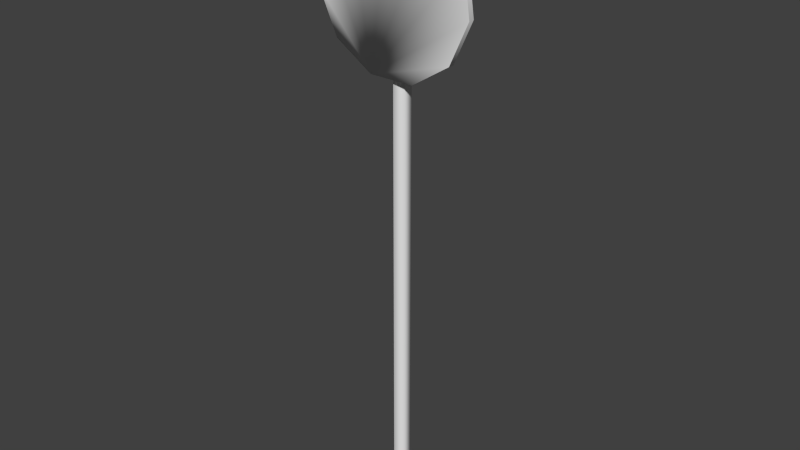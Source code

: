 # Source: sign.blend  (saved by Blender 2.74.0; exported with 4.5.12 LTS)
import bpy
from mathutils import Matrix  # noqa: F401  (used for matrix-valued properties, if any)

bpy.ops.wm.read_factory_settings(use_empty=True)
scene = bpy.context.scene
scene.name = 'Scene'

# ---- collections
col_collection_1 = bpy.data.collections.new('Collection 1'); scene.collection.children.link(col_collection_1)
col_collection_1.hide_render = True
col_collection_1.hide_viewport = True
col_collection_6 = bpy.data.collections.new('Collection 6'); scene.collection.children.link(col_collection_6)
col_collection_11 = bpy.data.collections.new('Collection 11'); scene.collection.children.link(col_collection_11)
col_collection_11.hide_render = True
col_collection_11.hide_viewport = True

# ---- world
world_world = bpy.data.worlds.new('World'); scene.world = world_world
world_world.color = (0.05088, 0.05088, 0.05088)
world_world.use_sun_shadow = False
world_world.sun_shadow_jitter_overblur = 0.0
world_world.cycles.sampling_method = 'MANUAL'
world_world.cycles.sample_map_resolution = 256

# ---- meshes
me_circle_001 = bpy.data.meshes.new('Circle.001')
me_circle_001.from_pydata([(10.03, -1.155, 189.5), (-10.47, -1.155, 189.5), (-10.47, -1.155, 194.8), (10.03, -1.155, 194.8), (-10.47, -1.675, 189.5), (10.03, -1.675, 189.5), (-10.47, -1.675, 194.8), (10.03, -1.675, 194.8), (4.406, -1.155, 189.5), (3.561, 3.803, 189.5), (1.392, 5.409, 189.5), (-1.341, 5.409, 189.5), (-3.47, 3.803, 189.5), (-4.314, -1.155, 189.5), (-4.314, -1.155, 194.8), (-3.47, 3.803, 194.8), (-1.341, 5.409, 194.8), (1.392, 5.409, 194.8), (4.406, -1.155, 194.8), (3.561, 3.803, 194.8), (3.178, 3.37, 189.5), (1.245, 4.804, 189.5), (-1.194, 4.804, 189.5), (-3.086, 3.37, 189.5), (-3.84, -1.675, 189.5), (3.932, -1.675, 189.5), (-3.84, -1.675, 194.8), (-3.086, 3.37, 194.8), (-1.194, 4.804, 194.8), (1.245, 4.804, 194.8), (3.178, 3.37, 194.8), (3.932, -1.675, 194.8), (3.932, -1.675, 217.3), (3.178, 3.37, 217.3), (1.245, 4.804, 217.3), (-1.194, 4.804, 217.3), (-3.086, 3.37, 217.3), (-3.84, -1.675, 217.3), (3.932, -1.675, 212.0), (-3.84, -1.675, 212.0), (-3.086, 3.37, 212.0), (-1.194, 4.804, 212.0), (1.245, 4.804, 212.0), (3.178, 3.37, 212.0), (3.561, 3.803, 217.3), (4.406, -1.155, 217.3), (1.392, 5.409, 217.3), (-1.341, 5.409, 217.3), (-3.47, 3.803, 217.3), (-4.314, -1.155, 217.3), (-4.314, -1.155, 212.0), (-3.47, 3.803, 212.0), (-1.341, 5.409, 212.0), (1.392, 5.409, 212.0), (3.561, 3.803, 212.0), (4.406, -1.155, 212.0), (10.03, -1.675, 217.3), (-10.47, -1.675, 217.3), (10.03, -1.675, 212.0), (-10.47, -1.675, 212.0), (10.03, -1.155, 217.3), (-10.47, -1.155, 217.3), (-10.47, -1.155, 212.0), (10.03, -1.155, 212.0), (3.412, 1.569, 227.1), (2.765, 3.56, 227.1), (1.072, 4.79, 227.1), (-1.021, 4.79, 227.1), (-2.714, 3.56, 227.1), (-3.361, 1.569, 227.1), (-2.714, -0.4213, 227.1), (-1.021, -1.652, 227.1), (1.072, -1.652, 227.1), (2.765, -0.4213, 227.1), (3.412, 1.569, -0.06644), (2.765, 3.56, -0.06644), (1.072, 4.79, -0.06644), (-1.021, 4.79, -0.06644), (-2.714, 3.56, -0.06644), (-3.361, 1.569, -0.06644), (-2.714, -0.4213, -0.06644), (-1.021, -1.652, -0.06644), (1.072, -1.652, -0.06644), (2.765, -0.4213, -0.06644), (0.02536, -3.995, 236.5), (-29.0, -3.995, 217.8), (-31.56, -3.995, 200.0), (-29.0, -3.995, 191.3), (0.02535, -3.995, 172.7), (9.014, -3.995, 174.0), (24.14, -3.995, 183.7), (17.27, -3.995, 231.4), (9.014, -3.995, 235.2), (-17.22, -3.995, 231.4), (-24.09, -3.995, 225.5), (-31.56, -3.995, 209.1), (-17.22, -3.995, 177.7), (17.27, -3.995, 177.7), (29.05, -3.995, 191.3), (29.05, -3.995, 217.8), (-8.964, -3.995, 235.2), (-24.09, -3.995, 183.7), (-8.964, -1.696, 174.0), (31.61, -3.995, 200.0), (31.61, -3.995, 209.1), (24.14, -1.696, 225.5), (24.14, -3.995, 225.5), (31.61, -1.696, 209.1), (31.61, -1.696, 200.0), (-24.09, -1.696, 183.7), (-8.964, -1.696, 235.2), (29.05, -1.696, 217.8), (29.05, -1.696, 191.3), (17.27, -1.696, 177.7), (-17.22, -1.696, 177.7), (-8.964, -3.995, 174.0), (-31.56, -1.696, 209.1), (-24.09, -1.696, 225.5), (-17.22, -1.696, 231.4), (9.014, -1.696, 235.2), (17.27, -1.696, 231.4), (24.14, -1.696, 183.7), (9.014, -1.696, 174.0), (0.02535, -1.696, 172.7), (-29.0, -1.696, 191.3), (-31.56, -1.696, 200.0), (-29.0, -1.696, 217.8), (0.02536, -1.696, 236.5)], [], [(5, 0, 3, 7), (25, 8, 0, 5), (2, 1, 4, 6), (14, 13, 1, 2), (8, 18, 3, 0), (13, 24, 4, 1), (18, 31, 7, 3), (26, 14, 2, 6), (30, 31, 18, 19), (29, 30, 19, 17), (28, 29, 17, 16), (27, 28, 16, 15), (26, 27, 15, 14), (25, 20, 9, 8), (20, 21, 10, 9), (21, 22, 11, 10), (22, 23, 12, 11), (23, 24, 13, 12), (15, 12, 13, 14), (16, 11, 12, 15), (17, 10, 11, 16), (45, 55, 54, 44), (44, 54, 53, 46), (46, 53, 52, 47), (47, 52, 51, 48), (48, 51, 50, 49), (40, 39, 50, 51), (41, 40, 51, 52), (42, 41, 52, 53), (43, 42, 53, 54), (38, 43, 54, 55), (37, 36, 48, 49), (36, 35, 47, 48), (35, 34, 46, 47), (34, 33, 44, 46), (33, 32, 45, 44), (37, 49, 61, 57), (45, 32, 56, 60), (50, 39, 59, 62), (55, 45, 60, 63), (49, 50, 62, 61), (61, 62, 59, 57), (73, 83, 74, 64), (72, 82, 83, 73), (71, 81, 82, 72), (70, 80, 81, 71), (69, 79, 80, 70), (68, 78, 79, 69), (67, 77, 78, 68), (66, 76, 77, 67), (65, 75, 76, 66), (71, 72, 66), (70, 71, 66), (69, 70, 66), (68, 69, 66), (67, 68, 66), (64, 65, 66), (73, 64, 66), (72, 73, 66), (101, 87, 124, 109), (87, 86, 125, 124), (115, 96, 114, 102), (97, 89, 122, 113), (84, 92, 119, 127), (100, 84, 127, 110), (98, 90, 121, 112), (85, 94, 117, 126), (99, 104, 107, 111), (86, 95, 116, 125), (104, 103, 108, 107), (91, 106, 105, 120), (96, 101, 109, 114), (88, 115, 102, 123), (92, 91, 120, 119), (89, 88, 123, 122), (90, 97, 113, 121), (93, 100, 110, 118), (94, 93, 118, 117), (103, 98, 112, 108), (95, 85, 126, 116), (106, 99, 111, 105), (85, 95, 115), (98, 103, 115), (97, 90, 115), (84, 100, 115), (88, 89, 115), (91, 92, 115), (99, 106, 115), (103, 104, 115), (95, 86, 115), (90, 98, 115), (100, 93, 115), (89, 97, 115), (92, 84, 115), (106, 91, 115), (104, 99, 115), (93, 94, 115), (87, 101, 115), (94, 85, 115), (101, 96, 115), (86, 87, 115), (117, 118, 102), (113, 122, 102), (112, 121, 102), (110, 127, 102), (111, 107, 102), (126, 117, 102), (120, 105, 102), (125, 116, 102), (122, 123, 102), (114, 109, 102), (127, 119, 102), (107, 108, 102), (121, 113, 102), (108, 112, 102), (118, 110, 102), (105, 111, 102), (116, 126, 102), (124, 125, 102), (109, 124, 102), (119, 120, 102), (19, 9, 10, 17), (18, 8, 9, 19), (38, 55, 63, 58), (58, 63, 60, 56), (64, 74, 75, 65)])
me_circle_001.polygons.foreach_set('use_smooth', [True] * 126)
_k = set([(0, 3), (0, 5), (0, 8), (1, 2), (1, 4), (1, 13), (2, 6), (2, 14), (3, 7), (3, 18), (4, 6), (4, 24), (5, 7), (5, 25), (6, 26), (7, 31), (8, 9), (8, 18), (9, 10), (10, 11), (11, 12), (12, 13), (13, 14), (13, 24), (14, 15), (14, 26), (15, 16), (16, 17), (17, 19), (18, 19), (18, 31), (20, 21), (20, 25), (21, 22), (22, 23), (23, 24), (26, 27), (27, 28), (28, 29), (29, 30), (30, 31), (32, 33), (32, 45), (32, 56), (33, 34), (34, 35), (35, 36), (36, 37), (37, 49), (37, 57), (38, 43), (38, 58), (39, 40), (39, 50), (39, 59), (40, 41), (41, 42), (42, 43), (44, 45), (44, 46), (45, 55), (45, 60), (46, 47), (47, 48), (48, 49), (49, 50), (49, 61), (50, 51), (50, 62), (51, 52), (52, 53), (53, 54), (54, 55), (55, 63), (56, 58), (56, 60), (57, 59), (57, 61), (58, 63), (59, 62), (60, 63), (61, 62), (64, 65), (64, 73), (65, 66), (66, 67), (67, 68), (68, 69), (69, 70), (70, 71), (71, 72), (72, 73), (84, 92), (84, 100), (85, 94), (85, 95), (86, 87), (86, 95), (87, 101), (88, 89), (88, 115), (89, 97), (90, 97), (90, 98), (91, 92), (91, 106), (93, 94), (93, 100), (96, 101), (96, 115), (98, 103), (99, 104), (99, 106), (102, 114), (102, 123), (103, 104), (105, 111), (105, 120), (107, 108), (107, 111), (108, 112), (109, 114), (109, 124), (110, 118), (110, 127), (112, 121), (113, 121), (113, 122), (116, 125), (116, 126), (117, 118), (117, 126), (119, 120), (119, 127), (122, 123), (124, 125)])
me_circle_001.attributes.new('sharp_edge', 'BOOLEAN', 'EDGE').data.foreach_set('value', [ (min(e.vertices), max(e.vertices)) in _k for e in me_circle_001.edges])
_uv = me_circle_001.uv_layers.new(name='UVMap')
_uv.uv.foreach_set('vector', [0.3301, 0.574, 0.3301, 0.5807, 0.2611, 0.5807, 0.2611, 0.574, 0.3368, 0.6591, 0.3301, 0.653, 0.3301, 0.5807, 0.3368, 0.5807, 0.2579, 0.9195, 0.327, 0.9195, 0.327, 0.9262, 0.2579, 0.9262, 0.2579, 0.8403, 0.327, 0.8403, 0.327, 0.9195, 0.2579, 0.9195, 0.3301, 0.653, 0.2611, 0.653, 0.2611, 0.5807, 0.3301, 0.5807, 0.327, 0.8403, 0.3337, 0.8342, 0.3337, 0.9195, 0.327, 0.9195, 0.2611, 0.653, 0.2544, 0.6591, 0.2544, 0.5807, 0.2611, 0.5807, 0.2512, 0.8342, 0.2579, 0.8403, 0.2579, 0.9195, 0.2512, 0.9195, 0.2653, 0.705, 0.2542, 0.6493, 0.2611, 0.653, 0.2708, 0.7065, 0.2637, 0.7314, 0.2653, 0.705, 0.2708, 0.7065, 0.2706, 0.7321, 0.2637, 0.7585, 0.2637, 0.7314, 0.2706, 0.7321, 0.27, 0.758, 0.2635, 0.7839, 0.2637, 0.7585, 0.27, 0.758, 0.2692, 0.7826, 0.2503, 0.8441, 0.2635, 0.7839, 0.2692, 0.7826, 0.2579, 0.8403, 0.3377, 0.6492, 0.3244, 0.7092, 0.3187, 0.7106, 0.3301, 0.653, 0.3244, 0.7092, 0.3244, 0.735, 0.318, 0.7354, 0.3187, 0.7106, 0.3244, 0.735, 0.3243, 0.7621, 0.3174, 0.7613, 0.318, 0.7354, 0.3243, 0.7621, 0.3228, 0.7882, 0.3173, 0.7867, 0.3174, 0.7613, 0.3228, 0.7882, 0.3339, 0.844, 0.327, 0.8403, 0.3173, 0.7867, 0.2692, 0.7826, 0.3173, 0.7867, 0.327, 0.8403, 0.2579, 0.8403, 0.27, 0.758, 0.3174, 0.7613, 0.3173, 0.7867, 0.2692, 0.7826, 0.2706, 0.7321, 0.318, 0.7354, 0.3174, 0.7613, 0.27, 0.758, 0.3905, 0.653, 0.4596, 0.653, 0.4482, 0.7106, 0.4003, 0.7065, 0.4003, 0.7065, 0.4482, 0.7106, 0.4474, 0.7354, 0.4001, 0.7321, 0.4001, 0.7321, 0.4474, 0.7354, 0.4468, 0.7613, 0.3995, 0.758, 0.3995, 0.758, 0.4468, 0.7613, 0.4467, 0.7867, 0.3987, 0.7826, 0.3987, 0.7826, 0.4467, 0.7867, 0.4564, 0.8403, 0.3873, 0.8403, 0.4522, 0.7882, 0.4634, 0.844, 0.4564, 0.8403, 0.4467, 0.7867, 0.4537, 0.7621, 0.4522, 0.7882, 0.4467, 0.7867, 0.4468, 0.7613, 0.4538, 0.735, 0.4537, 0.7621, 0.4468, 0.7613, 0.4474, 0.7354, 0.4539, 0.7092, 0.4538, 0.735, 0.4474, 0.7354, 0.4482, 0.7106, 0.4671, 0.6492, 0.4539, 0.7092, 0.4482, 0.7106, 0.4596, 0.653, 0.3797, 0.8441, 0.393, 0.7839, 0.3987, 0.7826, 0.3873, 0.8403, 0.393, 0.7839, 0.3931, 0.7585, 0.3995, 0.758, 0.3987, 0.7826, 0.3931, 0.7585, 0.3931, 0.7314, 0.4001, 0.7321, 0.3995, 0.758, 0.3931, 0.7314, 0.3948, 0.705, 0.4003, 0.7065, 0.4001, 0.7321, 0.3948, 0.705, 0.3836, 0.6493, 0.3905, 0.653, 0.4003, 0.7065, 0.3806, 0.8342, 0.3873, 0.8403, 0.3873, 0.9195, 0.3806, 0.9195, 0.3905, 0.653, 0.3838, 0.6591, 0.3839, 0.5807, 0.3906, 0.5807, 0.4564, 0.8403, 0.4631, 0.8342, 0.4631, 0.9195, 0.4564, 0.9195, 0.4596, 0.653, 0.3905, 0.653, 0.3906, 0.5807, 0.4596, 0.5807, 0.3873, 0.8403, 0.4564, 0.8403, 0.4564, 0.9195, 0.3873, 0.9195, 0.3873, 0.9195, 0.4564, 0.9195, 0.4564, 0.9262, 0.3873, 0.9262, 0.108, 0.9951, 0.108, 0.004714, 0.1253, 0.004605, 0.1253, 0.995, 0.0907, 0.9952, 0.0907, 0.004823, 0.108, 0.004714, 0.108, 0.9951, 0.07342, 0.9953, 0.07342, 0.004931, 0.0907, 0.004823, 0.0907, 0.9952, 0.05613, 0.9954, 0.05613, 0.00504, 0.07342, 0.004931, 0.07342, 0.9953, 0.03885, 0.9955, 0.03885, 0.005149, 0.05613, 0.00504, 0.05613, 0.9954, 0.02156, 0.9956, 0.02156, 0.005258, 0.03885, 0.005149, 0.03885, 0.9955, 0.004278, 0.9957, 0.004278, 0.005367, 0.02156, 0.005258, 0.02156, 0.9956, 0.1598, 0.9947, 0.1598, 0.004387, 0.1771, 0.004278, 0.1771, 0.9946, 0.1426, 0.9949, 0.1426, 0.004496, 0.1598, 0.004387, 0.1598, 0.9947, 0.7747, 0.4213, 0.7747, 0.3937, 0.8597, 0.3937, 0.791, 0.4437, 0.7747, 0.4213, 0.8597, 0.3937, 0.8172, 0.4522, 0.791, 0.4437, 0.8597, 0.3937, 0.8435, 0.4437, 0.8172, 0.4522, 0.8597, 0.3937, 0.8597, 0.4213, 0.8435, 0.4437, 0.8597, 0.3937, 0.8172, 0.3629, 0.8435, 0.3714, 0.8597, 0.3937, 0.791, 0.3714, 0.8172, 0.3629, 0.8597, 0.3937, 0.7747, 0.3937, 0.791, 0.3714, 0.8597, 0.3937, 0.368, 0.04849, 0.3078, 0.08475, 0.2955, 0.07018, 0.3605, 0.03099, 0.3078, 0.08475, 0.2607, 0.1371, 0.2447, 0.1267, 0.2955, 0.07018, 0.5072, 0.03504, 0.4362, 0.03139, 0.4341, 0.01247, 0.5097, 0.01613, 0.6841, 0.1387, 0.6365, 0.08696, 0.6483, 0.07201, 0.6997, 0.1278, 0.3682, 0.4994, 0.4374, 0.5196, 0.4348, 0.539, 0.3603, 0.5172, 0.3075, 0.4606, 0.3682, 0.4994, 0.3603, 0.5172, 0.2949, 0.4755, 0.7255, 0.2719, 0.7146, 0.2021, 0.7328, 0.1962, 0.7447, 0.2715, 0.2202, 0.2711, 0.2304, 0.3416, 0.2119, 0.3472, 0.201, 0.2713, 0.6392, 0.461, 0.6862, 0.407, 0.7026, 0.4173, 0.652, 0.4755, 0.2607, 0.1371, 0.2307, 0.201, 0.2122, 0.1956, 0.2447, 0.1267, 0.6862, 0.407, 0.7158, 0.3422, 0.7343, 0.3473, 0.7026, 0.4173, 0.5095, 0.5197, 0.5787, 0.4996, 0.5869, 0.5172, 0.5125, 0.539, 0.4362, 0.03139, 0.368, 0.04849, 0.3605, 0.03099, 0.4341, 0.01247, 0.576, 0.05143, 0.5072, 0.03504, 0.5097, 0.01613, 0.5829, 0.03375, 0.4374, 0.5196, 0.5095, 0.5197, 0.5125, 0.539, 0.4348, 0.539, 0.6365, 0.08696, 0.576, 0.05143, 0.5829, 0.03375, 0.6483, 0.07201, 0.7146, 0.2021, 0.6841, 0.1387, 0.6997, 0.1278, 0.7328, 0.1962, 0.2603, 0.4065, 0.3075, 0.4606, 0.2949, 0.4755, 0.2441, 0.4173, 0.2304, 0.3416, 0.2603, 0.4065, 0.2441, 0.4173, 0.2119, 0.3472, 0.7158, 0.3422, 0.7255, 0.2719, 0.7447, 0.2715, 0.7343, 0.3473, 0.2307, 0.201, 0.2202, 0.2711, 0.201, 0.2713, 0.2122, 0.1956, 0.5787, 0.4996, 0.6392, 0.461, 0.652, 0.4755, 0.5869, 0.5172, 0.2202, 0.2711, 0.2307, 0.201, 0.5072, 0.03504, 0.7255, 0.2719, 0.7158, 0.3422, 0.5072, 0.03504, 0.6841, 0.1387, 0.7146, 0.2021, 0.5072, 0.03504, 0.3682, 0.4994, 0.3075, 0.4606, 0.5072, 0.03504, 0.576, 0.05143, 0.6365, 0.08696, 0.5072, 0.03504, 0.5095, 0.5197, 0.4374, 0.5196, 0.5072, 0.03504, 0.6392, 0.461, 0.5787, 0.4996, 0.5072, 0.03504, 0.7158, 0.3422, 0.6862, 0.407, 0.5072, 0.03504, 0.2307, 0.201, 0.2607, 0.1371, 0.5072, 0.03504, 0.7146, 0.2021, 0.7255, 0.2719, 0.5072, 0.03504, 0.3075, 0.4606, 0.2603, 0.4065, 0.5072, 0.03504, 0.6365, 0.08696, 0.6841, 0.1387, 0.5072, 0.03504, 0.4374, 0.5196, 0.3682, 0.4994, 0.5072, 0.03504, 0.5787, 0.4996, 0.5095, 0.5197, 0.5072, 0.03504, 0.6862, 0.407, 0.6392, 0.461, 0.5072, 0.03504, 0.2603, 0.4065, 0.2304, 0.3416, 0.5072, 0.03504, 0.3078, 0.08475, 0.368, 0.04849, 0.5072, 0.03504, 0.2304, 0.3416, 0.2202, 0.2711, 0.5072, 0.03504, 0.368, 0.04849, 0.4362, 0.03139, 0.5072, 0.03504, 0.2607, 0.1371, 0.3078, 0.08475, 0.5072, 0.03504, 0.9857, 0.7672, 0.9661, 0.834, 0.6748, 0.4978, 0.5213, 0.6309, 0.5589, 0.5723, 0.6748, 0.4978, 0.5017, 0.7672, 0.5017, 0.6976, 0.6748, 0.4978, 0.9285, 0.8925, 0.8759, 0.9381, 0.6748, 0.4978, 0.6115, 0.9381, 0.5589, 0.8925, 0.6748, 0.4978, 0.9857, 0.6976, 0.9857, 0.7672, 0.6748, 0.4978, 0.7437, 0.9769, 0.6748, 0.967, 0.6748, 0.4978, 0.9285, 0.5723, 0.9661, 0.6309, 0.6748, 0.4978, 0.5589, 0.5723, 0.6115, 0.5267, 0.6748, 0.4978, 0.7437, 0.4879, 0.8126, 0.4978, 0.6748, 0.4978, 0.8759, 0.9381, 0.8126, 0.967, 0.6748, 0.4978, 0.5589, 0.8925, 0.5213, 0.834, 0.6748, 0.4978, 0.5017, 0.6976, 0.5213, 0.6309, 0.6748, 0.4978, 0.5213, 0.834, 0.5017, 0.7672, 0.6748, 0.4978, 0.9661, 0.834, 0.9285, 0.8925, 0.6748, 0.4978, 0.6748, 0.967, 0.6115, 0.9381, 0.6748, 0.4978, 0.9661, 0.6309, 0.9857, 0.6976, 0.6748, 0.4978, 0.8759, 0.5267, 0.9285, 0.5723, 0.6748, 0.4978, 0.8126, 0.4978, 0.8759, 0.5267, 0.6748, 0.4978, 0.8126, 0.967, 0.7437, 0.9769, 0.6748, 0.4978, 0.2708, 0.7065, 0.3187, 0.7106, 0.318, 0.7354, 0.2706, 0.7321, 0.2611, 0.653, 0.3301, 0.653, 0.3187, 0.7106, 0.2708, 0.7065, 0.4662, 0.6591, 0.4596, 0.653, 0.4596, 0.5807, 0.4663, 0.5807, 0.4596, 0.574, 0.4596, 0.5807, 0.3906, 0.5807, 0.3906, 0.574, 0.1253, 0.995, 0.1253, 0.004605, 0.1426, 0.004496, 0.1426, 0.9949])
me_circle_001.use_remesh_preserve_volume = False
me_circle_001.use_remesh_preserve_attributes = False
me_circle_001.use_mirror_vertex_groups = False
me_circle_001.update()
me_circle_000 = bpy.data.meshes.new('Circle.000')
me_circle_000.from_pydata([(10.03, -1.155, 189.5), (-10.47, -1.155, 189.5), (-10.47, -1.155, 194.8), (10.03, -1.155, 194.8), (-10.47, -1.675, 189.5), (10.03, -1.675, 189.5), (-10.47, -1.675, 194.8), (10.03, -1.675, 194.8), (4.406, -1.155, 189.5), (3.561, 3.803, 189.5), (-3.47, 3.803, 189.5), (-4.314, -1.155, 189.5), (-4.314, -1.155, 194.8), (-3.47, 3.803, 194.8), (4.406, -1.155, 194.8), (3.561, 3.803, 194.8), (3.178, 3.37, 189.5), (-3.086, 3.37, 189.5), (-3.84, -1.675, 189.5), (3.932, -1.675, 189.5), (-3.84, -1.675, 194.8), (-3.086, 3.37, 194.8), (3.178, 3.37, 194.8), (3.932, -1.675, 194.8), (3.932, -1.675, 217.3), (3.178, 3.37, 217.3), (-3.086, 3.37, 217.3), (-3.84, -1.675, 217.3), (3.932, -1.675, 212.0), (-3.84, -1.675, 212.0), (-3.086, 3.37, 212.0), (3.178, 3.37, 212.0), (3.561, 3.803, 217.3), (4.406, -1.155, 217.3), (0.02536, 4.804, 194.8), (0.02536, 4.804, 189.5), (-3.47, 3.803, 217.3), (-4.314, -1.155, 217.3), (-4.314, -1.155, 212.0), (-3.47, 3.803, 212.0), (0.02536, 5.409, 194.8), (0.02536, 5.409, 189.5), (3.561, 3.803, 212.0), (4.406, -1.155, 212.0), (10.03, -1.675, 217.3), (-10.47, -1.675, 217.3), (10.03, -1.675, 212.0), (-10.47, -1.675, 212.0), (10.03, -1.155, 217.3), (-10.47, -1.155, 217.3), (-10.47, -1.155, 212.0), (10.03, -1.155, 212.0), (2.765, 3.56, 227.1), (1.072, 4.79, 227.1), (-1.021, 4.79, 227.1), (-3.361, 1.569, 227.1), (-1.021, -1.652, 227.1), (2.765, -0.4213, 227.1), (2.765, 3.56, -0.06644), (-1.021, 4.79, -0.06644), (-3.361, 1.569, -0.06644), (-1.021, -1.652, -0.06644), (2.765, -0.4213, -0.06644), (0.02536, -3.995, 236.5), (-29.0, -3.995, 217.8), (-31.56, -3.995, 200.0), (9.014, -3.995, 174.0), (24.14, -3.995, 183.7), (17.27, -3.995, 231.4), (-17.22, -3.995, 231.4), (29.05, -3.995, 217.8), (-24.09, -3.995, 183.7), (-8.964, -1.696, 174.0), (31.61, -3.995, 200.0), (31.61, -1.696, 200.0), (-24.09, -1.696, 183.7), (29.05, -1.696, 217.8), (-8.964, -3.995, 174.0), (-17.22, -1.696, 231.4), (17.27, -1.696, 231.4), (24.14, -1.696, 183.7), (9.014, -1.696, 174.0), (-31.56, -1.696, 200.0), (-29.0, -1.696, 217.8), (0.02536, -1.696, 236.5), (0.02536, 4.804, 217.3), (0.02536, 4.804, 212.0), (0.02536, 5.409, 217.3), (0.02536, 5.409, 212.0)], [], [(5, 0, 3, 7), (19, 8, 0, 5), (2, 1, 4, 6), (12, 11, 1, 2), (8, 14, 3, 0), (11, 18, 4, 1), (14, 23, 7, 3), (20, 12, 2, 6), (22, 23, 14, 15), (21, 34, 40, 13), (20, 21, 13, 12), (19, 16, 9, 8), (17, 10, 41, 35), (15, 9, 41, 40), (17, 18, 11, 10), (13, 10, 11, 12), (33, 43, 42, 32), (86, 30, 39, 88), (42, 88, 87, 32), (36, 39, 38, 37), (30, 29, 38, 39), (31, 86, 88, 42), (34, 22, 15, 40), (28, 31, 42, 43), (27, 26, 36, 37), (25, 32, 87, 85), (40, 41, 10, 13), (25, 24, 33, 32), (27, 37, 49, 45), (33, 24, 44, 48), (38, 29, 47, 50), (43, 33, 48, 51), (37, 38, 50, 49), (49, 50, 47, 45), (56, 61, 62, 57), (55, 60, 61, 56), (54, 59, 60, 55), (58, 59, 54, 53, 52), (57, 52, 53, 56), (58, 52, 57, 62), (73, 74, 76, 70), (69, 63, 84, 78), (67, 66, 81, 80), (69, 78, 83, 64), (64, 83, 82, 65), (73, 67, 80, 74), (68, 79, 84, 63), (70, 76, 79, 68), (71, 75, 72, 77), (66, 77, 72, 81), (67, 73, 77), (66, 67, 77), (63, 69, 77), (68, 63, 77), (70, 68, 77), (73, 70, 77), (69, 64, 77), (65, 71, 77), (83, 78, 72), (80, 81, 72), (74, 80, 72), (78, 84, 72), (76, 74, 72), (79, 76, 72), (82, 83, 72), (84, 79, 72), (75, 82, 72), (14, 8, 9, 15), (28, 43, 51, 46), (46, 51, 48, 44), (64, 65, 77), (65, 82, 75, 71), (54, 55, 56, 53), (16, 35, 41, 9), (26, 85, 87, 36), (88, 39, 36, 87)])
me_circle_000.polygons.foreach_set('use_smooth', [True] * 76)
_k = set([(0, 3), (0, 5), (0, 8), (1, 2), (1, 4), (1, 11), (2, 6), (2, 12), (3, 7), (3, 14), (4, 6), (4, 18), (5, 7), (5, 19), (6, 20), (7, 23), (8, 9), (8, 14), (9, 41), (10, 11), (10, 41), (11, 12), (11, 18), (12, 13), (12, 20), (13, 40), (14, 15), (14, 23), (15, 40), (16, 19), (16, 35), (17, 18), (17, 35), (20, 21), (21, 34), (22, 23), (22, 34), (24, 25), (24, 33), (24, 44), (25, 85), (26, 27), (26, 85), (27, 37), (27, 45), (28, 31), (28, 46), (29, 30), (29, 38), (29, 47), (30, 86), (31, 86), (32, 33), (32, 87), (33, 43), (33, 48), (36, 37), (36, 87), (37, 38), (37, 49), (38, 39), (38, 50), (39, 88), (42, 43), (42, 88), (43, 51), (44, 46), (44, 48), (45, 47), (45, 49), (46, 51), (47, 50), (48, 51), (49, 50), (52, 53), (52, 57), (53, 54), (54, 55), (55, 56), (56, 57), (63, 68), (63, 69), (64, 65), (64, 69), (65, 71), (66, 67), (67, 73), (68, 70), (70, 73), (72, 75), (72, 81), (74, 76), (74, 80), (75, 82), (76, 79), (78, 83), (78, 84), (79, 84), (80, 81), (82, 83)])
me_circle_000.attributes.new('sharp_edge', 'BOOLEAN', 'EDGE').data.foreach_set('value', [ (min(e.vertices), max(e.vertices)) in _k for e in me_circle_000.edges])
_uv = me_circle_000.uv_layers.new(name='UVMap')
_uv.uv.foreach_set('vector', [0.3301, 0.574, 0.3301, 0.5807, 0.2611, 0.5807, 0.2611, 0.574, 0.3368, 0.6591, 0.3301, 0.653, 0.3301, 0.5807, 0.3368, 0.5807, 0.2579, 0.9195, 0.327, 0.9195, 0.327, 0.9262, 0.2579, 0.9262, 0.2579, 0.8403, 0.327, 0.8403, 0.327, 0.9195, 0.2579, 0.9195, 0.3301, 0.653, 0.2611, 0.653, 0.2611, 0.5807, 0.3301, 0.5807, 0.327, 0.8403, 0.3337, 0.8342, 0.3337, 0.9195, 0.327, 0.9195, 0.2611, 0.653, 0.2544, 0.6591, 0.2544, 0.5807, 0.2611, 0.5807, 0.2512, 0.8342, 0.2579, 0.8403, 0.2579, 0.9195, 0.2512, 0.9195, 0.2653, 0.705, 0.2542, 0.6493, 0.2611, 0.653, 0.2708, 0.7065, 0.2635, 0.7839, 0.2637, 0.7449, 0.2703, 0.7451, 0.2692, 0.7826, 0.2503, 0.8441, 0.2635, 0.7839, 0.2692, 0.7826, 0.2579, 0.8403, 0.3377, 0.6492, 0.3244, 0.7092, 0.3187, 0.7106, 0.3301, 0.653, 0.3228, 0.7882, 0.3173, 0.7867, 0.3177, 0.7483, 0.3243, 0.7485, 0.2708, 0.7065, 0.3187, 0.7106, 0.3177, 0.7483, 0.2703, 0.7451, 0.3228, 0.7882, 0.3339, 0.844, 0.327, 0.8403, 0.3173, 0.7867, 0.2692, 0.7826, 0.3173, 0.7867, 0.327, 0.8403, 0.2579, 0.8403, 0.3905, 0.653, 0.4596, 0.653, 0.4482, 0.7106, 0.4003, 0.7065, 0.4538, 0.7485, 0.4522, 0.7882, 0.4467, 0.7867, 0.4471, 0.7483, 0.4482, 0.7106, 0.4471, 0.7483, 0.3998, 0.7451, 0.4003, 0.7065, 0.3987, 0.7826, 0.4467, 0.7867, 0.4564, 0.8403, 0.3873, 0.8403, 0.4522, 0.7882, 0.4634, 0.844, 0.4564, 0.8403, 0.4467, 0.7867, 0.4539, 0.7092, 0.4538, 0.7485, 0.4471, 0.7483, 0.4482, 0.7106, 0.2637, 0.7449, 0.2653, 0.705, 0.2708, 0.7065, 0.2703, 0.7451, 0.4671, 0.6492, 0.4539, 0.7092, 0.4482, 0.7106, 0.4596, 0.653, 0.3797, 0.8441, 0.393, 0.7839, 0.3987, 0.7826, 0.3873, 0.8403, 0.3948, 0.705, 0.4003, 0.7065, 0.3998, 0.7451, 0.3931, 0.7449, 0.2703, 0.7451, 0.3177, 0.7483, 0.3173, 0.7867, 0.2692, 0.7826, 0.3948, 0.705, 0.3836, 0.6493, 0.3905, 0.653, 0.4003, 0.7065, 0.3806, 0.8342, 0.3873, 0.8403, 0.3873, 0.9195, 0.3806, 0.9195, 0.3905, 0.653, 0.3838, 0.6591, 0.3839, 0.5807, 0.3906, 0.5807, 0.4564, 0.8403, 0.4631, 0.8342, 0.4631, 0.9195, 0.4564, 0.9195, 0.4596, 0.653, 0.3905, 0.653, 0.3906, 0.5807, 0.4596, 0.5807, 0.3873, 0.8403, 0.4564, 0.8403, 0.4564, 0.9195, 0.3873, 0.9195, 0.3873, 0.9195, 0.4564, 0.9195, 0.4564, 0.9262, 0.3873, 0.9262, 0.07342, 0.9953, 0.07342, 0.004931, 0.108, 0.004714, 0.108, 0.9951, 0.03885, 0.9955, 0.03885, 0.005149, 0.07342, 0.004931, 0.07342, 0.9953, 0.004278, 0.9957, 0.004278, 0.005367, 0.03885, 0.005149, 0.03885, 0.9955, 0.1426, 0.004496, 0.1771, 0.004278, 0.1771, 0.9946, 0.1598, 0.9947, 0.1426, 0.9949, 0.791, 0.3714, 0.8435, 0.3714, 0.8597, 0.3937, 0.7747, 0.4213, 0.1426, 0.004496, 0.1426, 0.9949, 0.108, 0.9951, 0.108, 0.004714, 0.7158, 0.3422, 0.7343, 0.3473, 0.652, 0.4755, 0.6392, 0.461, 0.2603, 0.4065, 0.3682, 0.4994, 0.3603, 0.5172, 0.2441, 0.4173, 0.7146, 0.2021, 0.6365, 0.08696, 0.6483, 0.07201, 0.7328, 0.1962, 0.2603, 0.4065, 0.2441, 0.4173, 0.201, 0.2713, 0.2202, 0.2711, 0.2202, 0.2711, 0.201, 0.2713, 0.2447, 0.1267, 0.2607, 0.1371, 0.7158, 0.3422, 0.7146, 0.2021, 0.7328, 0.1962, 0.7343, 0.3473, 0.5095, 0.5197, 0.5125, 0.539, 0.3603, 0.5172, 0.3682, 0.4994, 0.6392, 0.461, 0.652, 0.4755, 0.5125, 0.539, 0.5095, 0.5197, 0.368, 0.04849, 0.3605, 0.03099, 0.5097, 0.01613, 0.5072, 0.03504, 0.6365, 0.08696, 0.5072, 0.03504, 0.5097, 0.01613, 0.6483, 0.07201, 0.7146, 0.2021, 0.7158, 0.3422, 0.5072, 0.03504, 0.6365, 0.08696, 0.7146, 0.2021, 0.5072, 0.03504, 0.3682, 0.4994, 0.2603, 0.4065, 0.5072, 0.03504, 0.5095, 0.5197, 0.3682, 0.4994, 0.5072, 0.03504, 0.6392, 0.461, 0.5095, 0.5197, 0.5072, 0.03504, 0.7158, 0.3422, 0.6392, 0.461, 0.5072, 0.03504, 0.2603, 0.4065, 0.2202, 0.2711, 0.5072, 0.03504, 0.2607, 0.1371, 0.368, 0.04849, 0.5072, 0.03504, 0.9857, 0.6976, 0.9661, 0.834, 0.6748, 0.4978, 0.5017, 0.6976, 0.5589, 0.5723, 0.6748, 0.4978, 0.5213, 0.834, 0.5017, 0.6976, 0.6748, 0.4978, 0.9661, 0.834, 0.8759, 0.9381, 0.6748, 0.4978, 0.6115, 0.9381, 0.5213, 0.834, 0.6748, 0.4978, 0.7437, 0.9769, 0.6115, 0.9381, 0.6748, 0.4978, 0.9285, 0.5723, 0.9857, 0.6976, 0.6748, 0.4978, 0.8759, 0.9381, 0.7437, 0.9769, 0.6748, 0.4978, 0.8126, 0.4978, 0.9285, 0.5723, 0.6748, 0.4978, 0.2611, 0.653, 0.3301, 0.653, 0.3187, 0.7106, 0.2708, 0.7065, 0.4662, 0.6591, 0.4596, 0.653, 0.4596, 0.5807, 0.4663, 0.5807, 0.4596, 0.574, 0.4596, 0.5807, 0.3906, 0.5807, 0.3906, 0.574, 0.2202, 0.2711, 0.2607, 0.1371, 0.5072, 0.03504, 0.2607, 0.1371, 0.2447, 0.1267, 0.3605, 0.03099, 0.368, 0.04849, 0.8597, 0.4213, 0.8172, 0.4522, 0.7747, 0.4213, 0.8597, 0.3937, 0.3244, 0.7092, 0.3243, 0.7485, 0.3177, 0.7483, 0.3187, 0.7106, 0.393, 0.7839, 0.3931, 0.7449, 0.3998, 0.7451, 0.3987, 0.7826, 0.4471, 0.7483, 0.4467, 0.7867, 0.3987, 0.7826, 0.3998, 0.7451])
me_circle_000.use_remesh_preserve_volume = False
me_circle_000.use_remesh_preserve_attributes = False
me_circle_000.use_mirror_vertex_groups = False
me_circle_000.update()
me_cube_002 = bpy.data.meshes.new('Cube.002')
me_cube_002.from_pydata([(-1.0, -1.0, -1.0), (-1.0, -1.0, 1.0), (-1.0, 1.0, -1.0), (-1.0, 1.0, 1.0), (1.0, -1.0, -1.0), (1.0, -1.0, 1.0), (1.0, 1.0, -1.0), (1.0, 1.0, 1.0)], [], [(1, 3, 2, 0), (3, 7, 6, 2), (7, 5, 4, 6), (5, 1, 0, 4), (0, 2, 6, 4), (5, 7, 3, 1)])
me_cube_002.use_remesh_preserve_volume = False
me_cube_002.use_remesh_preserve_attributes = False
me_cube_002.use_mirror_vertex_groups = False
me_cube_002.update()
me_cube_001 = bpy.data.meshes.new('Cube.001')
me_cube_001.from_pydata([(-1.0, -1.0, -1.0), (-1.0, -1.0, 59.68), (-1.0, 1.0, -1.0), (-1.0, 1.0, 59.68), (1.0, -1.0, -1.0), (1.0, -1.0, 59.68), (1.0, 1.0, -1.0), (1.0, 1.0, 59.68)], [], [(1, 3, 2, 0), (3, 7, 6, 2), (7, 5, 4, 6), (5, 1, 0, 4), (0, 2, 6, 4), (5, 7, 3, 1)])
me_cube_001.use_remesh_preserve_volume = False
me_cube_001.use_remesh_preserve_attributes = False
me_cube_001.use_mirror_vertex_groups = False
me_cube_001.update()

# ---- objects
ob_sign = bpy.data.objects.new('sign', me_circle_001)
ob_sign_1 = bpy.data.objects.new('sign_1', me_circle_000)
ob_ubx_sing_01 = bpy.data.objects.new('UBX_sing_01', me_cube_002)
ob_ubx_sing_02 = bpy.data.objects.new('UBX_sing_02', me_cube_001)

# ---- transforms, parenting, visibility, modifiers, constraints
ob_sign.location = (0.0, 0.0, 0.0)
ob_sign.lineart.crease_threshold = 0.0
_m = ob_sign.modifiers.new('EdgeSplit', 'EDGE_SPLIT')
_m.use_edge_angle = False
ob_sign_1.location = (0.0, 0.0, 0.0)
ob_sign_1.lineart.crease_threshold = 0.0
_m = ob_sign_1.modifiers.new('EdgeSplit', 'EDGE_SPLIT')
_m.use_edge_angle = False
ob_ubx_sing_01.location = (0.0, -2.789, 204.8)
ob_ubx_sing_01.scale = (32.03, 1.368, 32.03)
ob_ubx_sing_01.lineart.crease_threshold = 0.0
ob_ubx_sing_02.location = (0.0, 1.648, 0.0)
ob_ubx_sing_02.scale = (3.81, 3.81, 3.81)
ob_ubx_sing_02.lineart.crease_threshold = 0.0

# ---- collection membership
col_collection_1.objects.link(ob_sign)
col_collection_6.objects.link(ob_sign_1)
col_collection_11.objects.link(ob_ubx_sing_01)
col_collection_11.objects.link(ob_ubx_sing_02)

# ---- scene / render settings (as saved in the file)
scene.frame_start = 1; scene.frame_end = 250; scene.frame_set(1)
scene.render.engine = 'BLENDER_EEVEE_NEXT'
scene.render.resolution_percentage = 50
scene.render.dither_intensity = 0.0
scene.cycles.use_denoising = False
scene.cycles.samples = 10
scene.cycles.sampling_pattern = 'TABULATED_SOBOL'
scene.cycles.light_sampling_threshold = 0.0
scene.cycles.use_adaptive_sampling = False
scene.cycles.use_light_tree = False
scene.cycles.blur_glossy = 0.0
scene.cycles.pixel_filter_type = 'GAUSSIAN'
scene.cycles.sample_clamp_indirect = 0.0
scene.view_settings.view_transform = 'Standard'
bpy.context.view_layer.update()

# ---- added for rendering (the .blend has no active camera and no usable light): camera, sun
cam_auto = bpy.data.cameras.new('AutoCamera')
cam_auto.lens = 50.0
cam_auto.sensor_width = 36.0
cam_auto.clip_end = 3992.95
ob_auto_camera = bpy.data.objects.new('AutoCamera', cam_auto)
scene.collection.objects.link(ob_auto_camera)
ob_auto_camera.location = (227.545, -272.317, 299.751)
ob_auto_camera.rotation_euler = (1.09748, -7.21219e-08, 0.694738)
scene.camera = ob_auto_camera
light_auto_sun = bpy.data.lights.new('AutoSun', 'SUN')
light_auto_sun.energy = 3.0
light_auto_sun.angle = 0.0523599
ob_auto_sun = bpy.data.objects.new('AutoSun', light_auto_sun)
scene.collection.objects.link(ob_auto_sun)
ob_auto_sun.rotation_euler = (0.872665, 0.174533, 0.523599)
bpy.context.view_layer.update()
